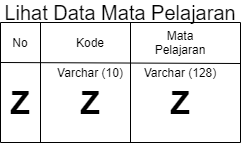

The diagram above was exported from draw.io. Its source (the exported page's mxGraphModel, read from the mxfile embedded in the PNG):
<mxGraphModel dx="439" dy="275" grid="1" gridSize="10" guides="1" tooltips="1" connect="1" arrows="1" fold="1" page="1" pageScale="1" pageWidth="827" pageHeight="1169" math="0" shadow="0">
  <root>
    <mxCell id="S_SY8XFmrMPQoD8eRjEt-0" />
    <mxCell id="S_SY8XFmrMPQoD8eRjEt-1" parent="S_SY8XFmrMPQoD8eRjEt-0" />
    <mxCell id="tAL8RFaAykwSHchdEuHA-0" value="No" style="text;html=1;strokeColor=none;fillColor=none;align=center;verticalAlign=middle;whiteSpace=wrap;rounded=0;" vertex="1" parent="S_SY8XFmrMPQoD8eRjEt-1">
      <mxGeometry x="80" y="130" width="40" height="20" as="geometry" />
    </mxCell>
    <mxCell id="tAL8RFaAykwSHchdEuHA-1" value="" style="endArrow=none;html=1;" edge="1" parent="S_SY8XFmrMPQoD8eRjEt-1">
      <mxGeometry width="50" height="50" relative="1" as="geometry">
        <mxPoint x="80" y="239.9999999999999" as="sourcePoint" />
        <mxPoint x="80" y="119.99999999999989" as="targetPoint" />
      </mxGeometry>
    </mxCell>
    <mxCell id="tAL8RFaAykwSHchdEuHA-2" value="" style="endArrow=none;html=1;" edge="1" parent="S_SY8XFmrMPQoD8eRjEt-1">
      <mxGeometry width="50" height="50" relative="1" as="geometry">
        <mxPoint x="120" y="239.9999999999999" as="sourcePoint" />
        <mxPoint x="120" y="119.99999999999989" as="targetPoint" />
      </mxGeometry>
    </mxCell>
    <mxCell id="tAL8RFaAykwSHchdEuHA-3" value="Kode" style="text;html=1;strokeColor=none;fillColor=none;align=center;verticalAlign=middle;whiteSpace=wrap;rounded=0;" vertex="1" parent="S_SY8XFmrMPQoD8eRjEt-1">
      <mxGeometry x="150" y="130" width="40" height="20" as="geometry" />
    </mxCell>
    <mxCell id="tAL8RFaAykwSHchdEuHA-4" value="" style="endArrow=none;html=1;" edge="1" parent="S_SY8XFmrMPQoD8eRjEt-1">
      <mxGeometry width="50" height="50" relative="1" as="geometry">
        <mxPoint x="210" y="239.9999999999999" as="sourcePoint" />
        <mxPoint x="210" y="119.99999999999989" as="targetPoint" />
      </mxGeometry>
    </mxCell>
    <mxCell id="tAL8RFaAykwSHchdEuHA-5" value="Mata Pelajaran" style="text;html=1;strokeColor=none;fillColor=none;align=center;verticalAlign=middle;whiteSpace=wrap;rounded=0;" vertex="1" parent="S_SY8XFmrMPQoD8eRjEt-1">
      <mxGeometry x="240" y="130" width="40" height="20" as="geometry" />
    </mxCell>
    <mxCell id="tAL8RFaAykwSHchdEuHA-6" value="" style="endArrow=none;html=1;" edge="1" parent="S_SY8XFmrMPQoD8eRjEt-1">
      <mxGeometry width="50" height="50" relative="1" as="geometry">
        <mxPoint x="319.9999999999999" y="239.9999999999999" as="sourcePoint" />
        <mxPoint x="319.9999999999999" y="119.99999999999989" as="targetPoint" />
      </mxGeometry>
    </mxCell>
    <mxCell id="tAL8RFaAykwSHchdEuHA-9" value="" style="endArrow=none;html=1;" edge="1" parent="S_SY8XFmrMPQoD8eRjEt-1">
      <mxGeometry width="50" height="50" relative="1" as="geometry">
        <mxPoint x="80" y="159.9999999999999" as="sourcePoint" />
        <mxPoint x="320" y="161" as="targetPoint" />
      </mxGeometry>
    </mxCell>
    <mxCell id="tAL8RFaAykwSHchdEuHA-10" value="" style="endArrow=none;html=1;" edge="1" parent="S_SY8XFmrMPQoD8eRjEt-1">
      <mxGeometry width="50" height="50" relative="1" as="geometry">
        <mxPoint x="80" y="119.99999999999989" as="sourcePoint" />
        <mxPoint x="320" y="120" as="targetPoint" />
      </mxGeometry>
    </mxCell>
    <mxCell id="tAL8RFaAykwSHchdEuHA-11" value="" style="endArrow=none;html=1;" edge="1" parent="S_SY8XFmrMPQoD8eRjEt-1">
      <mxGeometry width="50" height="50" relative="1" as="geometry">
        <mxPoint x="80" y="239.9999999999999" as="sourcePoint" />
        <mxPoint x="320" y="240" as="targetPoint" />
      </mxGeometry>
    </mxCell>
    <mxCell id="tAL8RFaAykwSHchdEuHA-12" value="&lt;b style=&quot;font-size: 32px;&quot;&gt;Z&lt;/b&gt;" style="text;html=1;strokeColor=none;fillColor=none;align=center;verticalAlign=middle;whiteSpace=wrap;rounded=0;fontSize=32;" vertex="1" parent="S_SY8XFmrMPQoD8eRjEt-1">
      <mxGeometry x="80" y="190" width="40" height="20" as="geometry" />
    </mxCell>
    <mxCell id="tAL8RFaAykwSHchdEuHA-13" value="&lt;b style=&quot;font-size: 32px;&quot;&gt;Z&lt;/b&gt;" style="text;html=1;strokeColor=none;fillColor=none;align=center;verticalAlign=middle;whiteSpace=wrap;rounded=0;fontSize=32;" vertex="1" parent="S_SY8XFmrMPQoD8eRjEt-1">
      <mxGeometry x="150" y="190" width="40" height="20" as="geometry" />
    </mxCell>
    <mxCell id="tAL8RFaAykwSHchdEuHA-14" value="&lt;font style=&quot;font-size: 12px&quot;&gt;Varchar (10)&lt;/font&gt;" style="text;html=1;strokeColor=none;fillColor=none;align=center;verticalAlign=middle;whiteSpace=wrap;rounded=0;fontSize=12;" vertex="1" parent="S_SY8XFmrMPQoD8eRjEt-1">
      <mxGeometry x="130" y="160" width="80" height="20" as="geometry" />
    </mxCell>
    <mxCell id="tAL8RFaAykwSHchdEuHA-15" value="Varchar (128)" style="text;html=1;strokeColor=none;fillColor=none;align=center;verticalAlign=middle;whiteSpace=wrap;rounded=0;fontSize=12;" vertex="1" parent="S_SY8XFmrMPQoD8eRjEt-1">
      <mxGeometry x="215" y="160" width="90" height="20" as="geometry" />
    </mxCell>
    <mxCell id="tAL8RFaAykwSHchdEuHA-17" value="&lt;b style=&quot;font-size: 32px;&quot;&gt;Z&lt;/b&gt;" style="text;html=1;strokeColor=none;fillColor=none;align=center;verticalAlign=middle;whiteSpace=wrap;rounded=0;fontSize=32;" vertex="1" parent="S_SY8XFmrMPQoD8eRjEt-1">
      <mxGeometry x="240" y="190" width="40" height="20" as="geometry" />
    </mxCell>
    <mxCell id="tAL8RFaAykwSHchdEuHA-19" value="&lt;font style=&quot;font-size: 20px&quot;&gt;Lihat Data Mata Pelajaran&lt;/font&gt;" style="text;html=1;strokeColor=none;fillColor=none;align=center;verticalAlign=middle;whiteSpace=wrap;rounded=0;" vertex="1" parent="S_SY8XFmrMPQoD8eRjEt-1">
      <mxGeometry x="80" y="100" width="240" height="20" as="geometry" />
    </mxCell>
  </root>
</mxGraphModel>